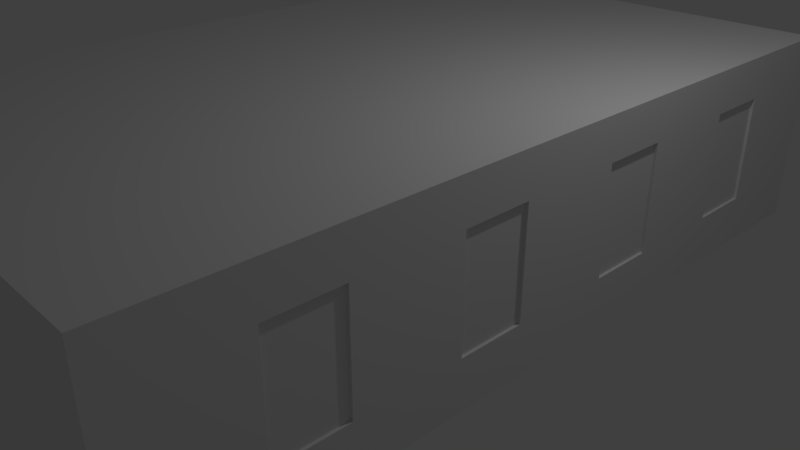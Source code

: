 # Source: classroom.blend  (saved by Blender 2.79.0; exported with 4.5.12 LTS)
import bpy
from mathutils import Matrix  # noqa: F401  (used for matrix-valued properties, if any)

bpy.ops.wm.read_factory_settings(use_empty=True)
scene = bpy.context.scene
scene.name = 'Scene'

# ---- collections
col_collection_1 = bpy.data.collections.new('Collection 1'); scene.collection.children.link(col_collection_1)
col_collection_2 = bpy.data.collections.new('Collection 2'); scene.collection.children.link(col_collection_2)
col_collection_2.hide_render = True
col_collection_2.hide_viewport = True
col_collection_3 = bpy.data.collections.new('Collection 3'); scene.collection.children.link(col_collection_3)
col_collection_3.hide_render = True
col_collection_3.hide_viewport = True

# ---- materials (node trees are filled in below, after node groups)
mat_windowglass_001 = bpy.data.materials.new('windowGlass.001')
mat_windowglass_001.alpha_threshold = 0.0
mat_windowglass_001.use_transparent_shadow = False
mat_windowglass_001.roughness = 0.5
mat_windowframes = bpy.data.materials.new('windowFrames')
mat_windowframes.alpha_threshold = 0.0
mat_windowframes.use_transparent_shadow = False
mat_windowframes.roughness = 0.5
mat_floor = bpy.data.materials.new('floor')
mat_floor.alpha_threshold = 0.0
mat_floor.use_transparent_shadow = False
mat_floor.roughness = 0.5
mat_wallscelling = bpy.data.materials.new('wallsCelling')
mat_wallscelling.alpha_threshold = 0.0
mat_wallscelling.use_transparent_shadow = False
mat_wallscelling.roughness = 0.5
mat_windowglass = bpy.data.materials.new('windowGlass')
mat_windowglass.alpha_threshold = 0.0
mat_windowglass.use_transparent_shadow = False
mat_windowglass.roughness = 0.5
mat_windowframe = bpy.data.materials.new('windowFrame')
mat_windowframe.alpha_threshold = 0.0
mat_windowframe.use_transparent_shadow = False
mat_windowframe.roughness = 0.5

# ---- material node trees

# ---- world
world_world = bpy.data.worlds.new('World'); scene.world = world_world
world_world.color = (0.05088, 0.05088, 0.05088)
world_world.use_sun_shadow = False
world_world.sun_shadow_jitter_overblur = 0.0
world_world.cycles.sampling_method = 'MANUAL'

# ---- cameras
cam_camera = bpy.data.cameras.new('Camera')
cam_camera.clip_end = 100.0
cam_camera.lens = 35.0
cam_camera.sensor_width = 32.0
cam_camera.sensor_height = 18.0
cam_camera.ortho_scale = 7.314
cam_camera.dof.focus_distance = 0.0
cam_camera.dof.aperture_fstop = 128.0

# ---- lights
light_lamp = bpy.data.lights.new('Lamp', 'POINT')
light_lamp.transmission_factor = 0.0
light_lamp.cutoff_distance = 30.0
light_lamp.energy = 100.0
light_lamp.shadow_buffer_clip_start = 1.001
light_lamp.shadow_soft_size = 0.1
light_lamp.shadow_maximum_resolution = 0.006
light_lamp.use_absolute_resolution = True

# ---- meshes
me_cube_012 = bpy.data.meshes.new('Cube.012')
me_cube_012.from_pydata([(-1.0, -1.0, -1.0), (-1.0, -1.0, 1.0), (-1.0, 1.0, -1.0), (-1.0, 1.0, 1.0), (1.0, -1.0, -1.0), (1.0, -1.0, 1.0), (1.0, 1.0, -1.0), (1.0, 1.0, 1.0), (-2.4, -1.19, -1.119), (-2.4, -1.19, 1.119), (-2.4, 1.19, -1.119), (-2.4, 1.19, 1.119), (2.4, -1.19, -1.119), (2.4, -1.19, 1.119), (2.4, 1.19, -1.119), (2.4, 1.19, 1.119), (2.4, 1.0, -1.119), (2.4, 1.0, 1.119), (-2.4, 1.0, -1.119), (-2.4, 1.0, 1.119), (2.4, 1.0, 1.0), (-2.4, 1.0, 1.0), (2.4, 1.0, -1.0), (-2.4, 1.0, -1.0), (-2.4, -1.0, 1.119), (2.4, -1.0, 1.119), (2.4, -1.0, -1.119), (-2.4, -1.0, -1.119), (2.4, -1.0, 1.0), (-2.4, -1.0, 1.0), (2.4, -1.0, -1.0), (-2.4, -1.0, -1.0), (-1.0, 4.143, -1.0), (-1.0, 4.143, 1.0), (-1.0, 6.143, -1.0), (-1.0, 6.143, 1.0), (1.0, 4.143, -1.0), (1.0, 4.143, 1.0), (1.0, 6.143, -1.0), (1.0, 6.143, 1.0), (-2.4, 3.952, -1.119), (-2.4, 3.952, 1.119), (-2.4, 6.333, -1.119), (-2.4, 6.333, 1.119), (2.4, 3.952, -1.119), (2.4, 3.952, 1.119), (2.4, 6.333, -1.119), (2.4, 6.333, 1.119), (2.4, 6.143, -1.119), (2.4, 6.143, 1.119), (-2.4, 6.143, -1.119), (-2.4, 6.143, 1.119), (2.4, 6.143, 1.0), (-2.4, 6.143, 1.0), (2.4, 6.143, -1.0), (-2.4, 6.143, -1.0), (-2.4, 4.143, 1.119), (2.4, 4.143, 1.119), (2.4, 4.143, -1.119), (-2.4, 4.143, -1.119), (2.4, 4.143, 1.0), (-2.4, 4.143, 1.0), (2.4, 4.143, -1.0), (-2.4, 4.143, -1.0), (-1.0, 9.286, -1.0), (-1.0, 9.286, 1.0), (-1.0, 11.29, -1.0), (-1.0, 11.29, 1.0), (1.0, 9.286, -1.0), (1.0, 9.286, 1.0), (1.0, 11.29, -1.0), (1.0, 11.29, 1.0), (-2.4, 9.095, -1.119), (-2.4, 9.095, 1.119), (-2.4, 11.48, -1.119), (-2.4, 11.48, 1.119), (2.4, 9.095, -1.119), (2.4, 9.095, 1.119), (2.4, 11.48, -1.119), (2.4, 11.48, 1.119), (2.4, 11.29, -1.119), (2.4, 11.29, 1.119), (-2.4, 11.29, -1.119), (-2.4, 11.29, 1.119), (2.4, 11.29, 1.0), (-2.4, 11.29, 1.0), (2.4, 11.29, -1.0), (-2.4, 11.29, -1.0), (-2.4, 9.286, 1.119), (2.4, 9.286, 1.119), (2.4, 9.286, -1.119), (-2.4, 9.286, -1.119), (2.4, 9.286, 1.0), (-2.4, 9.286, 1.0), (2.4, 9.286, -1.0), (-2.4, 9.286, -1.0), (-1.0, 14.43, -1.0), (-1.0, 14.43, 1.0), (-1.0, 16.43, -1.0), (-1.0, 16.43, 1.0), (1.0, 14.43, -1.0), (1.0, 14.43, 1.0), (1.0, 16.43, -1.0), (1.0, 16.43, 1.0), (-2.4, 14.24, -1.119), (-2.4, 14.24, 1.119), (-2.4, 16.62, -1.119), (-2.4, 16.62, 1.119), (2.4, 14.24, -1.119), (2.4, 14.24, 1.119), (2.4, 16.62, -1.119), (2.4, 16.62, 1.119), (2.4, 16.43, -1.119), (2.4, 16.43, 1.119), (-2.4, 16.43, -1.119), (-2.4, 16.43, 1.119), (2.4, 16.43, 1.0), (-2.4, 16.43, 1.0), (2.4, 16.43, -1.0), (-2.4, 16.43, -1.0), (-2.4, 14.43, 1.119), (2.4, 14.43, 1.119), (2.4, 14.43, -1.119), (-2.4, 14.43, -1.119), (2.4, 14.43, 1.0), (-2.4, 14.43, 1.0), (2.4, 14.43, -1.0), (-2.4, 14.43, -1.0), (234.2, -1.0, -1.0), (234.2, -1.0, 1.0), (234.2, 1.0, -1.0), (234.2, 1.0, 1.0), (236.2, -1.0, -1.0), (236.2, -1.0, 1.0), (236.2, 1.0, -1.0), (236.2, 1.0, 1.0), (232.8, -1.19, -1.119), (232.8, -1.19, 1.119), (232.8, 1.19, -1.119), (232.8, 1.19, 1.119), (237.6, -1.19, -1.119), (237.6, -1.19, 1.119), (237.6, 1.19, -1.119), (237.6, 1.19, 1.119), (237.6, 1.0, -1.119), (237.6, 1.0, 1.119), (232.8, 1.0, -1.119), (232.8, 1.0, 1.119), (237.6, 1.0, 1.0), (232.8, 1.0, 1.0), (237.6, 1.0, -1.0), (232.8, 1.0, -1.0), (232.8, -1.0, 1.119), (237.6, -1.0, 1.119), (237.6, -1.0, -1.119), (232.8, -1.0, -1.119), (237.6, -1.0, 1.0), (232.8, -1.0, 1.0), (237.6, -1.0, -1.0), (232.8, -1.0, -1.0), (234.2, 4.143, -1.0), (234.2, 4.143, 1.0), (234.2, 6.143, -1.0), (234.2, 6.143, 1.0), (236.2, 4.143, -1.0), (236.2, 4.143, 1.0), (236.2, 6.143, -1.0), (236.2, 6.143, 1.0), (232.8, 3.952, -1.119), (232.8, 3.952, 1.119), (232.8, 6.333, -1.119), (232.8, 6.333, 1.119), (237.6, 3.952, -1.119), (237.6, 3.952, 1.119), (237.6, 6.333, -1.119), (237.6, 6.333, 1.119), (237.6, 6.143, -1.119), (237.6, 6.143, 1.119), (232.8, 6.143, -1.119), (232.8, 6.143, 1.119), (237.6, 6.143, 1.0), (232.8, 6.143, 1.0), (237.6, 6.143, -1.0), (232.8, 6.143, -1.0), (232.8, 4.143, 1.119), (237.6, 4.143, 1.119), (237.6, 4.143, -1.119), (232.8, 4.143, -1.119), (237.6, 4.143, 1.0), (232.8, 4.143, 1.0), (237.6, 4.143, -1.0), (232.8, 4.143, -1.0), (234.2, 9.286, -1.0), (234.2, 9.286, 1.0), (234.2, 11.29, -1.0), (234.2, 11.29, 1.0), (236.2, 9.286, -1.0), (236.2, 9.286, 1.0), (236.2, 11.29, -1.0), (236.2, 11.29, 1.0), (232.8, 9.095, -1.119), (232.8, 9.095, 1.119), (232.8, 11.48, -1.119), (232.8, 11.48, 1.119), (237.6, 9.095, -1.119), (237.6, 9.095, 1.119), (237.6, 11.48, -1.119), (237.6, 11.48, 1.119), (237.6, 11.29, -1.119), (237.6, 11.29, 1.119), (232.8, 11.29, -1.119), (232.8, 11.29, 1.119), (237.6, 11.29, 1.0), (232.8, 11.29, 1.0), (237.6, 11.29, -1.0), (232.8, 11.29, -1.0), (232.8, 9.286, 1.119), (237.6, 9.286, 1.119), (237.6, 9.286, -1.119), (232.8, 9.286, -1.119), (237.6, 9.286, 1.0), (232.8, 9.286, 1.0), (237.6, 9.286, -1.0), (232.8, 9.286, -1.0), (234.2, 14.43, -1.0), (234.2, 14.43, 1.0), (234.2, 16.43, -1.0), (234.2, 16.43, 1.0), (236.2, 14.43, -1.0), (236.2, 14.43, 1.0), (236.2, 16.43, -1.0), (236.2, 16.43, 1.0), (232.8, 14.24, -1.119), (232.8, 14.24, 1.119), (232.8, 16.62, -1.119), (232.8, 16.62, 1.119), (237.6, 14.24, -1.119), (237.6, 14.24, 1.119), (237.6, 16.62, -1.119), (237.6, 16.62, 1.119), (237.6, 16.43, -1.119), (237.6, 16.43, 1.119), (232.8, 16.43, -1.119), (232.8, 16.43, 1.119), (237.6, 16.43, 1.0), (232.8, 16.43, 1.0), (237.6, 16.43, -1.0), (232.8, 16.43, -1.0), (232.8, 14.43, 1.119), (237.6, 14.43, 1.119), (237.6, 14.43, -1.119), (232.8, 14.43, -1.119), (237.6, 14.43, 1.0), (232.8, 14.43, 1.0), (237.6, 14.43, -1.0), (232.8, 14.43, -1.0), (2.4, -3.905, -1.716), (2.4, -3.905, 1.567), (2.4, 19.33, -1.716), (2.4, 19.33, 1.567), (232.8, -3.905, -1.716), (232.8, -3.905, 1.567), (232.8, 19.33, -1.716), (232.8, 19.33, 1.567), (-2.4, -4.19, -1.94), (-2.4, -4.19, 1.791), (-2.4, 19.62, -1.94), (-2.4, 19.62, 1.791), (237.6, -4.19, -1.94), (237.6, -4.19, 1.791), (237.6, 19.62, -1.94), (237.6, 19.62, 1.791), (237.6, -4.19, -1.119), (237.6, -4.19, 1.119), (232.8, -3.905, 1.119), (232.8, -3.905, -1.119), (237.6, -1.19, 0.0), (232.8, 19.33, -1.119), (237.6, -4.19, 0.0), (237.6, -2.69, -1.119), (237.6, -2.69, 1.119), (232.8, 19.33, 1.119), (237.6, 19.62, -1.119), (237.6, 19.62, 1.119), (-2.4, -4.19, -1.119), (-2.4, -4.19, 1.119), (2.4, -3.905, -1.119), (2.4, -3.905, 1.119), (2.4, 19.33, 1.119), (2.4, 19.33, -1.119), (-2.4, 19.62, -1.119), (-2.4, 19.62, 1.119)], [], [(0, 1, 3, 2), (2, 3, 7, 6), (6, 7, 5, 4), (4, 5, 1, 0), (2, 6, 4, 0), (7, 3, 1, 5), (18, 23, 21, 19, 11, 10), (10, 11, 15, 14), (12, 13, 9, 8), (10, 14, 16, 26, 12, 8, 27, 18), (15, 11, 19, 24, 9, 13, 25, 17), (14, 15, 17, 20, 22, 16), (31, 0, 1, 29), (13, 12, 26, 30, 28, 25), (28, 5, 4, 30), (20, 7, 5, 28), (20, 17, 25, 28), (20, 7, 6, 22), (30, 4, 6, 22), (27, 8, 9, 24, 29, 31), (29, 1, 3, 21), (24, 19, 21, 29), (21, 3, 2, 23), (23, 2, 0, 31), (18, 27, 31, 23), (26, 16, 22, 30), (32, 33, 35, 34), (34, 35, 39, 38), (38, 39, 37, 36), (36, 37, 33, 32), (34, 38, 36, 32), (39, 35, 33, 37), (50, 55, 53, 51, 43, 42), (42, 43, 47, 46), (44, 45, 41, 40), (42, 46, 48, 58, 44, 40, 59, 50), (47, 43, 51, 56, 41, 45, 57, 49), (46, 47, 49, 52, 54, 48), (63, 32, 33, 61), (45, 44, 58, 62, 60, 57), (60, 37, 36, 62), (52, 39, 37, 60), (52, 49, 57, 60), (52, 39, 38, 54), (62, 36, 38, 54), (59, 40, 41, 56, 61, 63), (61, 33, 35, 53), (56, 51, 53, 61), (53, 35, 34, 55), (55, 34, 32, 63), (50, 59, 63, 55), (58, 48, 54, 62), (64, 65, 67, 66), (66, 67, 71, 70), (70, 71, 69, 68), (68, 69, 65, 64), (66, 70, 68, 64), (71, 67, 65, 69), (82, 87, 85, 83, 75, 74), (74, 75, 79, 78), (76, 77, 73, 72), (74, 78, 80, 90, 76, 72, 91, 82), (79, 75, 83, 88, 73, 77, 89, 81), (78, 79, 81, 84, 86, 80), (95, 64, 65, 93), (77, 76, 90, 94, 92, 89), (92, 69, 68, 94), (84, 71, 69, 92), (84, 81, 89, 92), (84, 71, 70, 86), (94, 68, 70, 86), (91, 72, 73, 88, 93, 95), (93, 65, 67, 85), (88, 83, 85, 93), (85, 67, 66, 87), (87, 66, 64, 95), (82, 91, 95, 87), (90, 80, 86, 94), (96, 97, 99, 98), (98, 99, 103, 102), (102, 103, 101, 100), (100, 101, 97, 96), (98, 102, 100, 96), (103, 99, 97, 101), (114, 119, 117, 115, 107, 106), (106, 107, 111, 110), (108, 109, 105, 104), (106, 110, 112, 122, 108, 104, 123, 114), (111, 107, 115, 120, 105, 109, 121, 113), (110, 111, 113, 116, 118, 112), (127, 96, 97, 125), (109, 108, 122, 126, 124, 121), (124, 101, 100, 126), (116, 103, 101, 124), (116, 113, 121, 124), (116, 103, 102, 118), (126, 100, 102, 118), (123, 104, 105, 120, 125, 127), (125, 97, 99, 117), (120, 115, 117, 125), (117, 99, 98, 119), (119, 98, 96, 127), (114, 123, 127, 119), (122, 112, 118, 126), (128, 129, 131, 130), (130, 131, 135, 134), (134, 135, 133, 132), (132, 133, 129, 128), (130, 134, 132, 128), (135, 131, 129, 133), (146, 151, 149, 147, 139, 138), (138, 139, 143, 142), (140, 276, 141, 137, 136), (138, 142, 144, 154, 140, 136, 155, 146), (143, 139, 147, 152, 137, 141, 153, 145), (142, 143, 145, 148, 150, 144), (159, 128, 129, 157), (141, 276, 140, 154, 158, 156, 153), (156, 133, 132, 158), (148, 135, 133, 156), (148, 145, 153, 156), (148, 135, 134, 150), (158, 132, 134, 150), (155, 136, 137, 152, 157, 159), (157, 129, 131, 149), (152, 147, 149, 157), (149, 131, 130, 151), (151, 130, 128, 159), (146, 155, 159, 151), (154, 144, 150, 158), (160, 161, 163, 162), (162, 163, 167, 166), (166, 167, 165, 164), (164, 165, 161, 160), (162, 166, 164, 160), (167, 163, 161, 165), (178, 183, 181, 179, 171, 170), (170, 171, 175, 174), (172, 173, 169, 168), (170, 174, 176, 186, 172, 168, 187, 178), (175, 171, 179, 184, 169, 173, 185, 177), (174, 175, 177, 180, 182, 176), (191, 160, 161, 189), (173, 172, 186, 190, 188, 185), (188, 165, 164, 190), (180, 167, 165, 188), (180, 177, 185, 188), (180, 167, 166, 182), (190, 164, 166, 182), (187, 168, 169, 184, 189, 191), (189, 161, 163, 181), (184, 179, 181, 189), (181, 163, 162, 183), (183, 162, 160, 191), (178, 187, 191, 183), (186, 176, 182, 190), (192, 193, 195, 194), (194, 195, 199, 198), (198, 199, 197, 196), (196, 197, 193, 192), (194, 198, 196, 192), (199, 195, 193, 197), (210, 215, 213, 211, 203, 202), (202, 203, 207, 206), (204, 205, 201, 200), (202, 206, 208, 218, 204, 200, 219, 210), (207, 203, 211, 216, 201, 205, 217, 209), (206, 207, 209, 212, 214, 208), (223, 192, 193, 221), (205, 204, 218, 222, 220, 217), (220, 197, 196, 222), (212, 199, 197, 220), (212, 209, 217, 220), (212, 199, 198, 214), (222, 196, 198, 214), (219, 200, 201, 216, 221, 223), (221, 193, 195, 213), (216, 211, 213, 221), (213, 195, 194, 215), (215, 194, 192, 223), (210, 219, 223, 215), (218, 208, 214, 222), (224, 225, 227, 226), (226, 227, 231, 230), (230, 231, 229, 228), (228, 229, 225, 224), (226, 230, 228, 224), (231, 227, 225, 229), (242, 247, 245, 243, 235, 234), (234, 235, 239, 238), (236, 237, 233, 232), (234, 238, 240, 250, 236, 232, 251, 242), (239, 235, 243, 248, 233, 237, 249, 241), (238, 239, 241, 244, 246, 240), (255, 224, 225, 253), (237, 236, 250, 254, 252, 249), (252, 229, 228, 254), (244, 231, 229, 252), (244, 241, 249, 252), (244, 231, 230, 246), (254, 228, 230, 246), (251, 232, 233, 248, 253, 255), (253, 225, 227, 245), (248, 243, 245, 253), (245, 227, 226, 247), (247, 226, 224, 255), (242, 251, 255, 247), (250, 240, 246, 254), (287, 13, 12, 286), (258, 289, 288, 259, 263, 281, 277, 262), (260, 275, 274, 261, 257, 287, 286, 256), (258, 262, 260, 256), (263, 259, 257, 261), (8, 284, 285, 9), (266, 290, 291, 267, 271, 283, 282, 270), (268, 272, 278, 273, 269, 265, 285, 284, 264), (266, 270, 268, 264), (271, 267, 265, 269), (233, 203, 202, 232), (237, 207, 206, 236), (205, 175, 174, 204), (201, 171, 170, 200), (173, 143, 142, 172), (169, 139, 138, 168), (275, 136, 137, 274), (283, 239, 238, 282), (281, 235, 234, 277), (152, 147, 139, 169, 184, 179, 171, 201, 216, 211, 203, 233, 248, 243, 235, 281, 263, 261, 274, 137), (276, 141, 280, 273, 278, 272, 279, 140), (153, 145, 143, 173, 185, 177, 175, 205, 217, 209, 207, 237, 249, 241, 239, 283, 271, 269, 273, 280, 141), (146, 155, 136, 275, 260, 262, 277, 234, 242, 251, 232, 202, 210, 219, 200, 170, 178, 187, 168, 138), (144, 154, 140, 279, 272, 268, 270, 282, 238, 240, 250, 236, 206, 208, 218, 204, 174, 176, 186, 172, 142), (41, 11, 10, 40), (45, 15, 14, 44), (73, 43, 42, 72), (77, 47, 46, 76), (74, 104, 105, 75), (78, 108, 109, 79), (111, 110, 289, 288), (107, 106, 290, 291), (25, 17, 15, 45, 57, 49, 47, 77, 89, 81, 79, 109, 121, 113, 111, 288, 259, 257, 287, 13), (16, 26, 12, 286, 256, 258, 289, 110, 112, 122, 108, 78, 80, 90, 76, 46, 48, 58, 44, 14), (19, 24, 9, 285, 265, 267, 291, 107, 115, 120, 105, 75, 83, 88, 73, 43, 51, 56, 41, 11), (27, 18, 10, 40, 59, 50, 42, 72, 91, 82, 74, 104, 123, 114, 106, 290, 266, 264, 284, 8)])
me_cube_012.polygons.foreach_set('material_index', [0, 1, 0, 1, 1, 1, 1, 1, 1, 1, 1, 1, 1, 1, 1, 1, 1, 1, 1, 1, 1, 1, 1, 1, 1, 1, 0, 1, 0, 1, 1, 1, 1, 1, 1, 1, 1, 1, 1, 1, 1, 1, 1, 1, 1, 1, 1, 1, 1, 1, 1, 1, 0, 1, 0, 1, 1, 1, 1, 1, 1, 1, 1, 1, 1, 1, 1, 1, 1, 1, 1, 1, 1, 1, 1, 1, 1, 1, 0, 1, 0, 1, 1, 1, 1, 1, 1, 1, 1, 1, 1, 1, 1, 1, 1, 1, 1, 1, 1, 1, 1, 1, 1, 1, 0, 1, 0, 1, 1, 1, 1, 1, 1, 1, 1, 1, 1, 1, 1, 1, 1, 1, 1, 1, 1, 1, 1, 1, 1, 1, 0, 1, 0, 1, 1, 1, 1, 1, 1, 1, 1, 1, 1, 1, 1, 1, 1, 1, 1, 1, 1, 1, 1, 1, 1, 1, 0, 1, 0, 1, 1, 1, 1, 1, 1, 1, 1, 1, 1, 1, 1, 1, 1, 1, 1, 1, 1, 1, 1, 1, 1, 1, 0, 1, 0, 1, 1, 1, 1, 1, 1, 1, 1, 1, 1, 1, 1, 1, 1, 1, 1, 1, 1, 1, 1, 1, 1, 1, 3, 3, 3, 2, 3, 3, 3, 3, 2, 3, 3, 3, 3, 3, 3, 3, 3, 3, 3, 0, 3, 3, 3, 3, 3, 3, 3, 3, 3, 3, 3, 3, 3, 3, 3, 3])
me_cube_012.materials.append(mat_windowglass_001)
me_cube_012.materials.append(mat_windowframes)
me_cube_012.materials.append(mat_floor)
me_cube_012.materials.append(mat_wallscelling)
me_cube_012.use_remesh_preserve_volume = False
me_cube_012.use_remesh_preserve_attributes = False
me_cube_012.use_mirror_vertex_groups = False
me_cube_012.update()
me_cube_003 = bpy.data.meshes.new('Cube.003')
me_cube_003.from_pydata([(-1.0, -1.0, -1.0), (-1.0, -1.0, 1.0), (-1.0, 1.0, -1.0), (-1.0, 1.0, 1.0), (1.0, -1.0, -1.0), (1.0, -1.0, 1.0), (1.0, 1.0, -1.0), (1.0, 1.0, 1.0), (-2.4, -1.19, -1.119), (-2.4, -1.19, 1.119), (-2.4, 1.19, -1.119), (-2.4, 1.19, 1.119), (2.4, -1.19, -1.119), (2.4, -1.19, 1.119), (2.4, 1.19, -1.119), (2.4, 1.19, 1.119), (2.4, 1.0, -1.119), (2.4, 1.0, 1.119), (-2.4, 1.0, -1.119), (-2.4, 1.0, 1.119), (2.4, 1.0, 1.0), (-2.4, 1.0, 1.0), (2.4, 1.0, -1.0), (-2.4, 1.0, -1.0), (-2.4, -1.0, 1.119), (2.4, -1.0, 1.119), (2.4, -1.0, -1.119), (-2.4, -1.0, -1.119), (2.4, -1.0, 1.0), (-2.4, -1.0, 1.0), (2.4, -1.0, -1.0), (-2.4, -1.0, -1.0)], [], [(0, 1, 3, 2), (2, 3, 7, 6), (6, 7, 5, 4), (4, 5, 1, 0), (2, 6, 4, 0), (7, 3, 1, 5), (18, 23, 21, 19, 11, 10), (10, 11, 15, 14), (12, 13, 9, 8), (10, 14, 16, 26, 12, 8, 27, 18), (15, 11, 19, 24, 9, 13, 25, 17), (14, 15, 17, 20, 22, 16), (31, 0, 1, 29), (13, 12, 26, 30, 28, 25), (28, 5, 4, 30), (20, 7, 5, 28), (20, 17, 25, 28), (20, 7, 6, 22), (30, 4, 6, 22), (27, 8, 9, 24, 29, 31), (29, 1, 3, 21), (24, 19, 21, 29), (21, 3, 2, 23), (23, 2, 0, 31), (18, 27, 31, 23), (26, 16, 22, 30)])
me_cube_003.use_remesh_preserve_volume = False
me_cube_003.use_remesh_preserve_attributes = False
me_cube_003.use_mirror_vertex_groups = False
me_cube_003.update()
me_cube_000 = bpy.data.meshes.new('Cube.000')
me_cube_000.from_pydata([(-1.0, -1.0, -1.0), (-1.0, -1.0, 1.0), (-1.0, 1.0, -1.0), (-1.0, 1.0, 1.0), (1.0, -1.0, -1.0), (1.0, -1.0, 1.0), (1.0, 1.0, -1.0), (1.0, 1.0, 1.0), (-2.4, -1.19, -1.119), (-2.4, -1.19, 1.119), (-2.4, 1.19, -1.119), (-2.4, 1.19, 1.119), (2.4, -1.19, -1.119), (2.4, -1.19, 1.119), (2.4, 1.19, -1.119), (2.4, 1.19, 1.119), (2.4, 1.0, -1.119), (2.4, 1.0, 1.119), (-2.4, 1.0, -1.119), (-2.4, 1.0, 1.119), (2.4, 1.0, 1.0), (-2.4, 1.0, 1.0), (2.4, 1.0, -1.0), (-2.4, 1.0, -1.0), (-2.4, -1.0, 1.119), (2.4, -1.0, 1.119), (2.4, -1.0, -1.119), (-2.4, -1.0, -1.119), (2.4, -1.0, 1.0), (-2.4, -1.0, 1.0), (2.4, -1.0, -1.0), (-2.4, -1.0, -1.0)], [], [(0, 1, 3, 2), (2, 3, 7, 6), (6, 7, 5, 4), (4, 5, 1, 0), (2, 6, 4, 0), (7, 3, 1, 5), (18, 23, 21, 19, 11, 10), (10, 11, 15, 14), (12, 13, 9, 8), (10, 14, 16, 26, 12, 8, 27, 18), (15, 11, 19, 24, 9, 13, 25, 17), (14, 15, 17, 20, 22, 16), (31, 0, 1, 29), (13, 12, 26, 30, 28, 25), (28, 5, 4, 30), (20, 7, 5, 28), (20, 17, 25, 28), (20, 7, 6, 22), (30, 4, 6, 22), (27, 8, 9, 24, 29, 31), (29, 1, 3, 21), (24, 19, 21, 29), (21, 3, 2, 23), (23, 2, 0, 31), (18, 27, 31, 23), (26, 16, 22, 30)])
me_cube_000.polygons.foreach_set('material_index', [0, 1, 0, 1, 1, 1, 1, 1, 1, 1, 1, 1, 1, 1, 1, 1, 1, 1, 1, 1, 1, 1, 1, 1, 1, 1])
me_cube_000.materials.append(mat_windowglass)
me_cube_000.materials.append(mat_windowframe)
me_cube_000.use_remesh_preserve_volume = False
me_cube_000.use_remesh_preserve_attributes = False
me_cube_000.use_mirror_vertex_groups = False
me_cube_000.update()

# ---- objects
ob_classroom_with_windows = bpy.data.objects.new('Classroom_with_Windows', me_cube_012)
ob_lamp = bpy.data.objects.new('Lamp', light_lamp)
ob_camera = bpy.data.objects.new('Camera', cam_camera)
ob_widnow_model = bpy.data.objects.new('Widnow_model', me_cube_003)
ob_window_vi_suite_materials = bpy.data.objects.new('Window_Vi_Suite_Materials', me_cube_000)

# ---- transforms, parenting, visibility, modifiers, constraints
ob_classroom_with_windows.location = (-2.94, -3.24, 1.3)
ob_classroom_with_windows.scale = (0.025, 0.42, 0.67)
ob_classroom_with_windows.lineart.crease_threshold = 0.0
ob_lamp.location = (4.076, 1.005, 5.904)
ob_lamp.rotation_euler = (0.6503, 0.05522, 1.866)
ob_lamp.lock_rotations_4d = False
ob_lamp.empty_display_type = 'ARROWS'
ob_lamp.color = (0.0, 0.0, 0.0, 0.0)
ob_lamp.lineart.crease_threshold = 0.0
ob_camera.location = (7.481, -6.508, 5.344)
ob_camera.rotation_euler = (1.109, 0.0, 0.8149)
ob_camera.lock_rotations_4d = False
ob_camera.empty_display_type = 'ARROWS'
ob_camera.color = (0.0, 0.0, 0.0, 0.0)
ob_camera.display_type = 'WIRE'
ob_camera.lineart.crease_threshold = 0.0
ob_widnow_model.location = (0.0, 0.0, 0.75)
ob_widnow_model.scale = (0.025, 0.42, 0.67)
ob_widnow_model.lineart.crease_threshold = 0.0
ob_window_vi_suite_materials.location = (8.258e-18, 0.0, 0.75)
ob_window_vi_suite_materials.scale = (0.025, 0.42, 0.67)
ob_window_vi_suite_materials.lineart.crease_threshold = 0.0

# ---- collection membership
col_collection_1.objects.link(ob_classroom_with_windows)
col_collection_1.objects.link(ob_lamp)
col_collection_1.objects.link(ob_camera)
col_collection_2.objects.link(ob_widnow_model)
col_collection_3.objects.link(ob_window_vi_suite_materials)

# ---- scene / render settings (as saved in the file)
scene.camera = ob_camera
scene.frame_start = 1; scene.frame_end = 250; scene.frame_set(1)
scene.render.engine = 'BLENDER_EEVEE_NEXT'
scene.render.resolution_percentage = 50
scene.render.dither_intensity = 0.0
scene.cycles.use_denoising = False
scene.cycles.samples = 128
scene.cycles.sampling_pattern = 'TABULATED_SOBOL'
scene.cycles.use_adaptive_sampling = False
scene.cycles.use_light_tree = False
scene.cycles.blur_glossy = 0.0
scene.cycles.sample_clamp_indirect = 0.0
scene.view_settings.view_transform = 'Standard'
bpy.context.view_layer.update()
